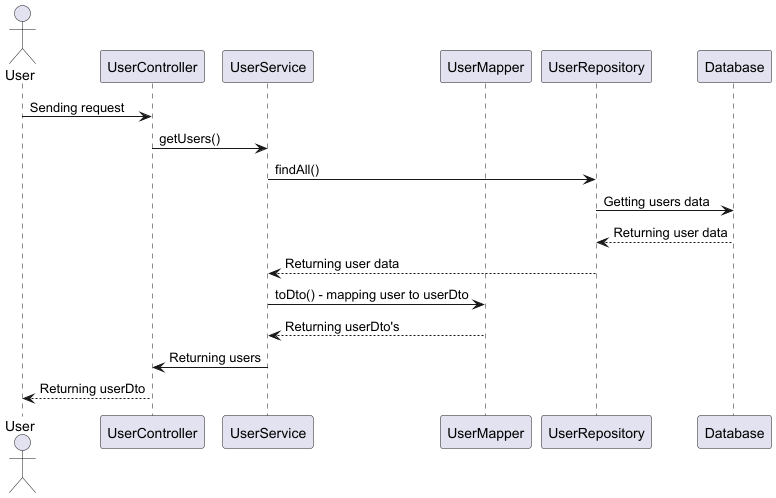

The diagram above was rendered by PlantUML. Its source (embedded in the PNG):
@startuml

actor User as U
participant "UserController" as UC
participant "UserService" as US
participant "UserMapper" as UM
participant "UserRepository" as UR
participant "Database" as DB

U -> UC : Sending request
UC -> US : getUsers()
US -> UR : findAll()
UR -> DB : Getting users data
DB --> UR : Returning user data
UR --> US : Returning user data
US -> UM : toDto() - mapping user to userDto
UM --> US : Returning userDto's
US -> UC : Returning users
UC--> U : Returning userDto

@enduml